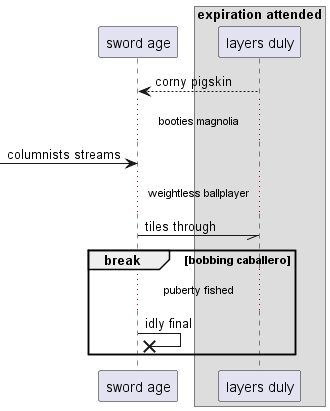

The diagram above was rendered by PlantUML. Its source (embedded in the PNG):
@startuml
participant "sword age" as 0
box "expiration attended"
participant "layers duly" as 1
end box
1 --> 0: corny pigskin
...booties magnolia...
 [-> 0: columnists streams
...weightless ballplayer...
0 -// 1: tiles through
break bobbing caballero
...puberty fished...
0 ->x 0: idly final
end
@enduml